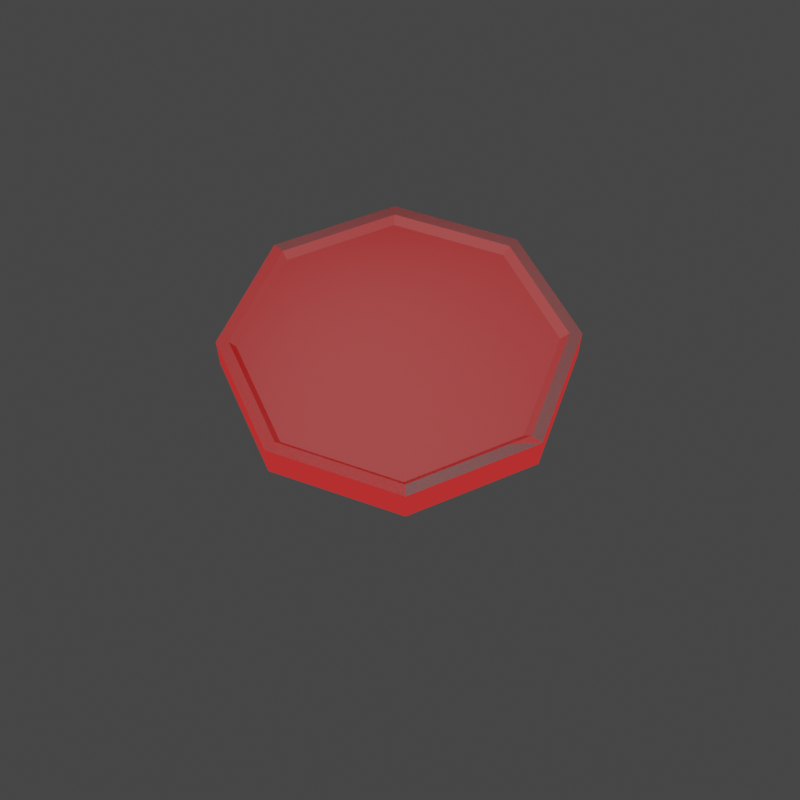 # Source: Well_Lid.blend  (saved by Blender 3.0.42; exported with 4.5.12 LTS)
import bpy
from mathutils import Matrix  # noqa: F401  (used for matrix-valued properties, if any)

bpy.ops.wm.read_factory_settings(use_empty=True)
scene = bpy.context.scene
scene.name = 'Scene'

# ---- materials (node trees are filled in below, after node groups)
mat_metal = bpy.data.materials.new('Metal')
mat_metal.use_transparent_shadow = False
mat_collider = bpy.data.materials.new('Collider')
mat_collider.surface_render_method = 'BLENDED'
mat_collider.blend_method = 'BLEND'
mat_collider.use_transparent_shadow = False

# ---- material node trees
mat_metal.use_nodes = True; mat_metal.node_tree.nodes.clear()
_N = mat_metal.node_tree.nodes; _L = mat_metal.node_tree.links
n0 = _N.new('ShaderNodeBsdfPrincipled'); n0.name = 'Principled BSDF'; n0.location = (10, 300)
n0.distribution = 'GGX'
n0.subsurface_method = 'RANDOM_WALK_SKIN'
n0.inputs[0].default_value = (0.1193, 0.1193, 0.1193, 1.0)
n0.inputs[1].default_value = 0.8
n0.inputs[2].default_value = 0.4
n0.inputs[3].default_value = 1.45
n0.inputs[27].default_value = (0.0, 0.0, 0.0, 1.0)
n0.inputs[28].default_value = 1.0
n1 = _N.new('ShaderNodeOutputMaterial'); n1.name = 'Material Output'; n1.location = (300, 300)
_L.new(n0.outputs[0], n1.inputs[0])
n1.is_active_output = True
mat_collider.use_nodes = True; mat_collider.node_tree.nodes.clear()
_N = mat_collider.node_tree.nodes; _L = mat_collider.node_tree.links
n0 = _N.new('ShaderNodeBsdfPrincipled'); n0.name = 'Principled BSDF'; n0.location = (10, 300)
n0.distribution = 'GGX'
n0.subsurface_method = 'RANDOM_WALK_SKIN'
n0.inputs[0].default_value = (0.0, 0.0, 0.0, 1.0)
n0.inputs[2].default_value = 1.0
n0.inputs[3].default_value = 1.45
n0.inputs[4].default_value = 0.3
n0.inputs[13].default_value = 0.0
n0.inputs[27].default_value = (1.0, 0.0008695, 0.0, 1.0)
n0.inputs[28].default_value = 1.0
n1 = _N.new('ShaderNodeOutputMaterial'); n1.name = 'Material Output'; n1.location = (300, 300)
_L.new(n0.outputs[0], n1.inputs[0])
n1.is_active_output = True

# ---- world
world_world = bpy.data.worlds.new('World'); scene.world = world_world
world_world.use_nodes = True; world_world.node_tree.nodes.clear()
_N = world_world.node_tree.nodes; _L = world_world.node_tree.links
n0 = _N.new('ShaderNodeOutputWorld'); n0.name = 'World Output'; n0.location = (300, 300)
n1 = _N.new('ShaderNodeBackground'); n1.name = 'Background'; n1.location = (10, 300)
n1.inputs[0].default_value = (0.05088, 0.05088, 0.05088, 1.0)
_L.new(n1.outputs[0], n0.inputs[0])
n0.is_active_output = True
world_world.color = (0.05088, 0.05088, 0.05088)
world_world.use_sun_shadow = False
world_world.sun_shadow_jitter_overblur = 0.0

# ---- cameras
cam_camera = bpy.data.cameras.new('Camera')

# ---- lights
light_point = bpy.data.lights.new('Point', 'POINT')
light_point.transmission_factor = 0.0
light_point.energy = 393.3
light_point.shadow_soft_size = 2.26
light_point.shadow_maximum_resolution = 0.006
light_point.use_absolute_resolution = True
light_point_002 = bpy.data.lights.new('Point.002', 'POINT')
light_point_002.transmission_factor = 0.0
light_point_002.energy = 155.7
light_point_002.shadow_soft_size = 2.73
light_point_002.shadow_maximum_resolution = 0.006
light_point_002.use_absolute_resolution = True
light_point_003 = bpy.data.lights.new('Point.003', 'POINT')
light_point_003.transmission_factor = 0.0
light_point_003.energy = 11.5
light_point_003.shadow_soft_size = 0.63
light_point_003.shadow_maximum_resolution = 0.006
light_point_003.use_absolute_resolution = True

# ---- meshes
me_cylinder_001 = bpy.data.meshes.new('Cylinder.001')
me_cylinder_001.from_pydata([(0.0, 0.25, -1.863e-09), (0.0, 0.2327, 0.05), (0.1768, 0.1768, -1.863e-09), (0.1645, 0.1645, 0.05), (0.25, -1.093e-08, -1.863e-09), (0.2327, -1.065e-08, 0.05), (0.1768, -0.1768, -1.863e-09), (0.1645, -0.1645, 0.05), (-2.186e-08, -0.25, -1.863e-09), (-2.186e-08, -0.2327, 0.05), (-0.1768, -0.1768, -1.863e-09), (-0.1645, -0.1645, 0.05), (-0.25, 2.981e-09, -1.863e-09), (-0.2327, 4.66e-09, 0.05), (-0.1768, 0.1768, -1.863e-09), (-0.1645, 0.1645, 0.05), (0.1768, 0.1768, 0.05), (0.0, 0.25, 0.05), (0.25, -1.093e-08, 0.05), (0.1768, -0.1768, 0.05), (-2.186e-08, -0.25, 0.05), (-0.1768, -0.1768, 0.05), (-0.25, 2.981e-09, 0.05), (-0.1768, 0.1768, 0.05), (0.1583, 0.153, 0.04337), (0.001695, 0.2178, 0.04337), (0.2231, -0.003605, 0.04337), (0.1583, -0.1602, 0.04337), (0.001695, -0.2251, 0.04337), (-0.1549, -0.1602, 0.04337), (-0.2198, -0.003605, 0.04337), (-0.1549, 0.153, 0.04337)], [], [(0, 17, 16, 2), (2, 16, 18, 4), (4, 18, 19, 6), (6, 19, 20, 8), (8, 20, 21, 10), (10, 21, 22, 12), (5, 3, 24, 26), (12, 22, 23, 14), (14, 23, 17, 0), (0, 2, 4, 6, 8, 10, 12, 14), (1, 3, 16, 17), (3, 5, 18, 16), (5, 7, 19, 18), (7, 9, 20, 19), (9, 11, 21, 20), (11, 13, 22, 21), (13, 15, 23, 22), (15, 1, 17, 23), (24, 25, 31, 30, 29, 28, 27, 26), (15, 13, 30, 31), (11, 9, 28, 29), (7, 5, 26, 27), (3, 1, 25, 24), (1, 15, 31, 25), (13, 11, 29, 30), (9, 7, 27, 28)])
_uv = me_cylinder_001.uv_layers.new(name='UVMap')
_uv.uv.foreach_set('vector', [1.0, 0.5, 1.0, 1.0, 0.875, 1.0, 0.875, 0.5, 0.875, 0.5, 0.875, 1.0, 0.75, 1.0, 0.75, 0.5, 0.75, 0.5, 0.75, 1.0, 0.625, 1.0, 0.625, 0.5, 0.625, 0.5, 0.625, 1.0, 0.5, 1.0, 0.5, 0.5, 0.5, 0.5, 0.5, 1.0, 0.375, 1.0, 0.375, 0.5, 0.375, 0.5, 0.375, 1.0, 0.25, 1.0, 0.25, 0.5, 0.4733, 0.25, 0.4079, 0.4079, 0.4079, 0.4079, 0.4733, 0.25, 0.25, 0.5, 0.25, 1.0, 0.125, 1.0, 0.125, 0.5, 0.125, 0.5, 0.125, 1.0, 0.0, 1.0, 0.0, 0.5, 0.75, 0.49, 0.9197, 0.4197, 0.99, 0.25, 0.9197, 0.08029, 0.75, 0.01, 0.5803, 0.08029, 0.51, 0.25, 0.5803, 0.4197, 0.25, 0.4733, 0.4079, 0.4079, 0.4197, 0.4197, 0.25, 0.49, 0.4079, 0.4079, 0.4733, 0.25, 0.49, 0.25, 0.4197, 0.4197, 0.4733, 0.25, 0.4079, 0.09207, 0.4197, 0.08029, 0.49, 0.25, 0.4079, 0.09207, 0.25, 0.02665, 0.25, 0.01, 0.4197, 0.08029, 0.25, 0.02665, 0.09207, 0.09207, 0.08029, 0.08029, 0.25, 0.01, 0.09207, 0.09207, 0.02665, 0.25, 0.01, 0.25, 0.08029, 0.08029, 0.02665, 0.25, 0.09207, 0.4079, 0.08029, 0.4197, 0.01, 0.25, 0.09207, 0.4079, 0.25, 0.4733, 0.25, 0.49, 0.08029, 0.4197, 0.4079, 0.4079, 0.25, 0.4733, 0.09207, 0.4079, 0.02665, 0.25, 0.09207, 0.09207, 0.25, 0.02665, 0.4079, 0.09207, 0.4733, 0.25, 0.09207, 0.4079, 0.02665, 0.25, 0.02665, 0.25, 0.09207, 0.4079, 0.09207, 0.09207, 0.25, 0.02665, 0.25, 0.02665, 0.09207, 0.09207, 0.4079, 0.09207, 0.4733, 0.25, 0.4733, 0.25, 0.4079, 0.09207, 0.4079, 0.4079, 0.25, 0.4733, 0.25, 0.4733, 0.4079, 0.4079, 0.25, 0.4733, 0.09207, 0.4079, 0.09207, 0.4079, 0.25, 0.4733, 0.02665, 0.25, 0.09207, 0.09207, 0.09207, 0.09207, 0.02665, 0.25, 0.25, 0.02665, 0.4079, 0.09207, 0.4079, 0.09207, 0.25, 0.02665])
me_cylinder_001.materials.append(mat_metal)
me_cylinder_001.use_remesh_fix_poles = True
me_cylinder_001.use_remesh_preserve_attributes = False
me_cylinder_001.update()
me_cylinder_002 = bpy.data.meshes.new('Cylinder.002')
me_cylinder_002.from_pydata([(0.0, 0.25, -0.025), (0.0, 0.25, 0.025), (0.1768, 0.1768, -0.025), (0.1768, 0.1768, 0.025), (0.25, -1.093e-08, -0.025), (0.25, -1.093e-08, 0.025), (0.1768, -0.1768, -0.025), (0.1768, -0.1768, 0.025), (-2.186e-08, -0.25, -0.025), (-2.186e-08, -0.25, 0.025), (-0.1768, -0.1768, -0.025), (-0.1768, -0.1768, 0.025), (-0.25, 2.981e-09, -0.025), (-0.25, 2.981e-09, 0.025), (-0.1768, 0.1768, -0.025), (-0.1768, 0.1768, 0.025)], [], [(0, 1, 3, 2), (2, 3, 5, 4), (4, 5, 7, 6), (6, 7, 9, 8), (8, 9, 11, 10), (10, 11, 13, 12), (3, 1, 15, 13, 11, 9, 7, 5), (12, 13, 15, 14), (14, 15, 1, 0), (0, 2, 4, 6, 8, 10, 12, 14)])
_uv = me_cylinder_002.uv_layers.new(name='UVMap')
_uv.uv.foreach_set('vector', [1.0, 0.5, 1.0, 1.0, 0.875, 1.0, 0.875, 0.5, 0.875, 0.5, 0.875, 1.0, 0.75, 1.0, 0.75, 0.5, 0.75, 0.5, 0.75, 1.0, 0.625, 1.0, 0.625, 0.5, 0.625, 0.5, 0.625, 1.0, 0.5, 1.0, 0.5, 0.5, 0.5, 0.5, 0.5, 1.0, 0.375, 1.0, 0.375, 0.5, 0.375, 0.5, 0.375, 1.0, 0.25, 1.0, 0.25, 0.5, 0.4197, 0.4197, 0.25, 0.49, 0.08029, 0.4197, 0.01, 0.25, 0.08029, 0.08029, 0.25, 0.01, 0.4197, 0.08029, 0.49, 0.25, 0.25, 0.5, 0.25, 1.0, 0.125, 1.0, 0.125, 0.5, 0.125, 0.5, 0.125, 1.0, 0.0, 1.0, 0.0, 0.5, 0.75, 0.49, 0.9197, 0.4197, 0.99, 0.25, 0.9197, 0.08029, 0.75, 0.01, 0.5803, 0.08029, 0.51, 0.25, 0.5803, 0.4197])
me_cylinder_002.materials.append(mat_collider)
me_cylinder_002.use_remesh_fix_poles = True
me_cylinder_002.use_remesh_preserve_attributes = False
me_cylinder_002.update()

# ---- objects
ob_well_lid = bpy.data.objects.new('Well Lid', me_cylinder_001)
ob_camera = bpy.data.objects.new('Camera', cam_camera)
ob_point = bpy.data.objects.new('Point', light_point)
ob_point_001 = bpy.data.objects.new('Point.001', light_point_002)
ob_point_002 = bpy.data.objects.new('Point.002', light_point_003)
ob_collider = bpy.data.objects.new('Collider', me_cylinder_002)

# ---- transforms, parenting, visibility, modifiers, constraints
ob_well_lid.location = (0.0, 0.0, 0.0)
ob_camera.location = (0.6459, -0.6857, 1.24)
ob_camera.rotation_euler = (0.6135, -4.459e-06, 0.7549)
ob_point.location = (0.7081, -0.3973, -0.35)
ob_point_001.location = (-0.7224, -0.5706, 0.7052)
ob_point_002.location = (-0.01997, 0.2231, 0.5956)
ob_collider.location = (0.0, 0.0, 0.025)

# ---- collection membership
scene.collection.objects.link(ob_well_lid)
scene.collection.objects.link(ob_camera)
scene.collection.objects.link(ob_point)
scene.collection.objects.link(ob_point_001)
scene.collection.objects.link(ob_point_002)
scene.collection.objects.link(ob_collider)

# ---- scene / render settings (as saved in the file)
scene.camera = ob_camera
scene.frame_start = 0; scene.frame_end = 60; scene.frame_set(0)
scene.render.engine = 'BLENDER_EEVEE_NEXT'
scene.render.resolution_x = 48
scene.render.resolution_y = 48
scene.render.fps = 60
scene.render.film_transparent = True
scene.cycles.sampling_pattern = 'TABULATED_SOBOL'
scene.cycles.use_light_tree = False
scene.view_settings.view_transform = 'Filmic'
bpy.context.view_layer.update()
